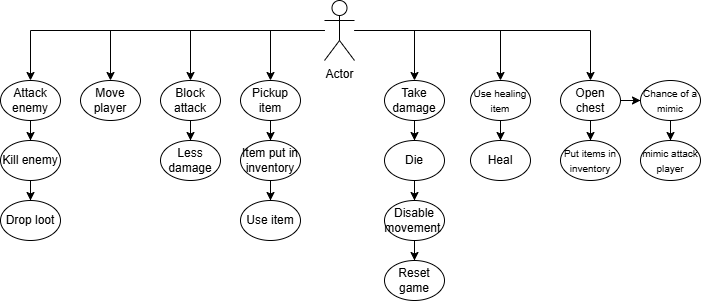

The diagram above was exported from draw.io. Its source (the exported page's mxGraphModel, read from the mxfile embedded in the PNG):
<mxGraphModel dx="1166" dy="874" grid="1" gridSize="10" guides="1" tooltips="1" connect="1" arrows="1" fold="1" page="1" pageScale="1" pageWidth="827" pageHeight="1169" math="0" shadow="0">
  <root>
    <mxCell id="0" />
    <mxCell id="1" parent="0" />
    <mxCell id="7_zppZP4ZP_eHD5eeek6-13" style="edgeStyle=orthogonalEdgeStyle;rounded=0;orthogonalLoop=1;jettySize=auto;html=1;entryX=0.5;entryY=0;entryDx=0;entryDy=0;" parent="1" source="7_zppZP4ZP_eHD5eeek6-10" target="7_zppZP4ZP_eHD5eeek6-12" edge="1">
      <mxGeometry relative="1" as="geometry" />
    </mxCell>
    <mxCell id="7_zppZP4ZP_eHD5eeek6-20" style="edgeStyle=orthogonalEdgeStyle;rounded=0;orthogonalLoop=1;jettySize=auto;html=1;entryX=0.5;entryY=0;entryDx=0;entryDy=0;" parent="1" source="7_zppZP4ZP_eHD5eeek6-10" target="7_zppZP4ZP_eHD5eeek6-14" edge="1">
      <mxGeometry relative="1" as="geometry" />
    </mxCell>
    <mxCell id="7_zppZP4ZP_eHD5eeek6-22" style="edgeStyle=orthogonalEdgeStyle;rounded=0;orthogonalLoop=1;jettySize=auto;html=1;entryX=0.5;entryY=0;entryDx=0;entryDy=0;" parent="1" source="7_zppZP4ZP_eHD5eeek6-10" target="7_zppZP4ZP_eHD5eeek6-21" edge="1">
      <mxGeometry relative="1" as="geometry" />
    </mxCell>
    <mxCell id="7_zppZP4ZP_eHD5eeek6-30" style="edgeStyle=orthogonalEdgeStyle;rounded=0;orthogonalLoop=1;jettySize=auto;html=1;entryX=0.5;entryY=0;entryDx=0;entryDy=0;" parent="1" source="7_zppZP4ZP_eHD5eeek6-10" target="7_zppZP4ZP_eHD5eeek6-25" edge="1">
      <mxGeometry relative="1" as="geometry" />
    </mxCell>
    <mxCell id="7_zppZP4ZP_eHD5eeek6-33" style="edgeStyle=orthogonalEdgeStyle;rounded=0;orthogonalLoop=1;jettySize=auto;html=1;entryX=0.5;entryY=0;entryDx=0;entryDy=0;" parent="1" source="7_zppZP4ZP_eHD5eeek6-10" target="7_zppZP4ZP_eHD5eeek6-32" edge="1">
      <mxGeometry relative="1" as="geometry" />
    </mxCell>
    <mxCell id="7_zppZP4ZP_eHD5eeek6-39" style="edgeStyle=orthogonalEdgeStyle;rounded=0;orthogonalLoop=1;jettySize=auto;html=1;" parent="1" source="7_zppZP4ZP_eHD5eeek6-10" target="7_zppZP4ZP_eHD5eeek6-38" edge="1">
      <mxGeometry relative="1" as="geometry" />
    </mxCell>
    <mxCell id="7_zppZP4ZP_eHD5eeek6-41" style="edgeStyle=orthogonalEdgeStyle;rounded=0;orthogonalLoop=1;jettySize=auto;html=1;entryX=0.5;entryY=0;entryDx=0;entryDy=0;" parent="1" source="7_zppZP4ZP_eHD5eeek6-10" target="7_zppZP4ZP_eHD5eeek6-40" edge="1">
      <mxGeometry relative="1" as="geometry" />
    </mxCell>
    <mxCell id="7_zppZP4ZP_eHD5eeek6-10" value="Actor" style="shape=umlActor;verticalLabelPosition=bottom;verticalAlign=top;html=1;outlineConnect=0;" parent="1" vertex="1">
      <mxGeometry x="354" width="30" height="60" as="geometry" />
    </mxCell>
    <mxCell id="7_zppZP4ZP_eHD5eeek6-17" style="edgeStyle=orthogonalEdgeStyle;rounded=0;orthogonalLoop=1;jettySize=auto;html=1;" parent="1" source="7_zppZP4ZP_eHD5eeek6-12" target="7_zppZP4ZP_eHD5eeek6-15" edge="1">
      <mxGeometry relative="1" as="geometry" />
    </mxCell>
    <mxCell id="7_zppZP4ZP_eHD5eeek6-12" value="Attack enemy" style="ellipse;whiteSpace=wrap;html=1;" parent="1" vertex="1">
      <mxGeometry x="30" y="80" width="60" height="40" as="geometry" />
    </mxCell>
    <mxCell id="7_zppZP4ZP_eHD5eeek6-14" value="Move player" style="ellipse;whiteSpace=wrap;html=1;" parent="1" vertex="1">
      <mxGeometry x="110" y="80" width="60" height="40" as="geometry" />
    </mxCell>
    <mxCell id="7_zppZP4ZP_eHD5eeek6-18" value="" style="edgeStyle=orthogonalEdgeStyle;rounded=0;orthogonalLoop=1;jettySize=auto;html=1;" parent="1" source="7_zppZP4ZP_eHD5eeek6-15" target="7_zppZP4ZP_eHD5eeek6-16" edge="1">
      <mxGeometry relative="1" as="geometry" />
    </mxCell>
    <mxCell id="7_zppZP4ZP_eHD5eeek6-15" value="Kill enemy" style="ellipse;whiteSpace=wrap;html=1;" parent="1" vertex="1">
      <mxGeometry x="30" y="140" width="60" height="40" as="geometry" />
    </mxCell>
    <mxCell id="7_zppZP4ZP_eHD5eeek6-16" value="Drop loot" style="ellipse;whiteSpace=wrap;html=1;" parent="1" vertex="1">
      <mxGeometry x="30" y="200" width="60" height="40" as="geometry" />
    </mxCell>
    <mxCell id="7_zppZP4ZP_eHD5eeek6-24" value="" style="edgeStyle=orthogonalEdgeStyle;rounded=0;orthogonalLoop=1;jettySize=auto;html=1;" parent="1" source="7_zppZP4ZP_eHD5eeek6-21" target="7_zppZP4ZP_eHD5eeek6-23" edge="1">
      <mxGeometry relative="1" as="geometry" />
    </mxCell>
    <mxCell id="7_zppZP4ZP_eHD5eeek6-21" value="Block attack" style="ellipse;whiteSpace=wrap;html=1;" parent="1" vertex="1">
      <mxGeometry x="190" y="80" width="60" height="40" as="geometry" />
    </mxCell>
    <mxCell id="7_zppZP4ZP_eHD5eeek6-23" value="Less damage" style="ellipse;whiteSpace=wrap;html=1;" parent="1" vertex="1">
      <mxGeometry x="190" y="140" width="60" height="40" as="geometry" />
    </mxCell>
    <mxCell id="7_zppZP4ZP_eHD5eeek6-29" value="" style="edgeStyle=orthogonalEdgeStyle;rounded=0;orthogonalLoop=1;jettySize=auto;html=1;" parent="1" source="7_zppZP4ZP_eHD5eeek6-25" target="7_zppZP4ZP_eHD5eeek6-28" edge="1">
      <mxGeometry relative="1" as="geometry" />
    </mxCell>
    <mxCell id="7_zppZP4ZP_eHD5eeek6-25" value="Pickup item" style="ellipse;whiteSpace=wrap;html=1;" parent="1" vertex="1">
      <mxGeometry x="270" y="80" width="60" height="40" as="geometry" />
    </mxCell>
    <mxCell id="7_zppZP4ZP_eHD5eeek6-46" value="" style="edgeStyle=orthogonalEdgeStyle;rounded=0;orthogonalLoop=1;jettySize=auto;html=1;" parent="1" source="7_zppZP4ZP_eHD5eeek6-28" target="7_zppZP4ZP_eHD5eeek6-45" edge="1">
      <mxGeometry relative="1" as="geometry" />
    </mxCell>
    <mxCell id="7_zppZP4ZP_eHD5eeek6-28" value="Item put in inventory" style="ellipse;whiteSpace=wrap;html=1;" parent="1" vertex="1">
      <mxGeometry x="270" y="140" width="60" height="40" as="geometry" />
    </mxCell>
    <mxCell id="7_zppZP4ZP_eHD5eeek6-35" value="" style="edgeStyle=orthogonalEdgeStyle;rounded=0;orthogonalLoop=1;jettySize=auto;html=1;" parent="1" source="7_zppZP4ZP_eHD5eeek6-32" target="7_zppZP4ZP_eHD5eeek6-34" edge="1">
      <mxGeometry relative="1" as="geometry" />
    </mxCell>
    <mxCell id="7_zppZP4ZP_eHD5eeek6-32" value="Take damage" style="ellipse;whiteSpace=wrap;html=1;" parent="1" vertex="1">
      <mxGeometry x="414" y="80" width="60" height="40" as="geometry" />
    </mxCell>
    <mxCell id="7_zppZP4ZP_eHD5eeek6-37" value="" style="edgeStyle=orthogonalEdgeStyle;rounded=0;orthogonalLoop=1;jettySize=auto;html=1;" parent="1" source="7_zppZP4ZP_eHD5eeek6-34" target="7_zppZP4ZP_eHD5eeek6-36" edge="1">
      <mxGeometry relative="1" as="geometry" />
    </mxCell>
    <mxCell id="7_zppZP4ZP_eHD5eeek6-34" value="Die" style="ellipse;whiteSpace=wrap;html=1;" parent="1" vertex="1">
      <mxGeometry x="414" y="140" width="60" height="40" as="geometry" />
    </mxCell>
    <mxCell id="7_zppZP4ZP_eHD5eeek6-54" value="" style="edgeStyle=orthogonalEdgeStyle;rounded=0;orthogonalLoop=1;jettySize=auto;html=1;" parent="1" source="7_zppZP4ZP_eHD5eeek6-36" target="7_zppZP4ZP_eHD5eeek6-53" edge="1">
      <mxGeometry relative="1" as="geometry" />
    </mxCell>
    <mxCell id="7_zppZP4ZP_eHD5eeek6-36" value="Disable movement&amp;nbsp;" style="ellipse;whiteSpace=wrap;html=1;" parent="1" vertex="1">
      <mxGeometry x="414" y="200" width="60" height="40" as="geometry" />
    </mxCell>
    <mxCell id="7_zppZP4ZP_eHD5eeek6-48" value="" style="edgeStyle=orthogonalEdgeStyle;rounded=0;orthogonalLoop=1;jettySize=auto;html=1;" parent="1" source="7_zppZP4ZP_eHD5eeek6-38" target="7_zppZP4ZP_eHD5eeek6-47" edge="1">
      <mxGeometry relative="1" as="geometry" />
    </mxCell>
    <mxCell id="7_zppZP4ZP_eHD5eeek6-38" value="&lt;font style=&quot;font-size: 10px;&quot;&gt;Use healing item&lt;/font&gt;" style="ellipse;whiteSpace=wrap;html=1;" parent="1" vertex="1">
      <mxGeometry x="500" y="80" width="60" height="40" as="geometry" />
    </mxCell>
    <mxCell id="7_zppZP4ZP_eHD5eeek6-44" value="" style="edgeStyle=orthogonalEdgeStyle;rounded=0;orthogonalLoop=1;jettySize=auto;html=1;" parent="1" source="7_zppZP4ZP_eHD5eeek6-40" target="7_zppZP4ZP_eHD5eeek6-42" edge="1">
      <mxGeometry relative="1" as="geometry" />
    </mxCell>
    <mxCell id="7_zppZP4ZP_eHD5eeek6-50" value="" style="edgeStyle=orthogonalEdgeStyle;rounded=0;orthogonalLoop=1;jettySize=auto;html=1;" parent="1" source="7_zppZP4ZP_eHD5eeek6-40" target="7_zppZP4ZP_eHD5eeek6-49" edge="1">
      <mxGeometry relative="1" as="geometry" />
    </mxCell>
    <mxCell id="7_zppZP4ZP_eHD5eeek6-40" value="Open chest" style="ellipse;whiteSpace=wrap;html=1;" parent="1" vertex="1">
      <mxGeometry x="590" y="80" width="60" height="40" as="geometry" />
    </mxCell>
    <mxCell id="7_zppZP4ZP_eHD5eeek6-42" value="&lt;font style=&quot;font-size: 10px;&quot;&gt;Put items in inventory&lt;/font&gt;" style="ellipse;whiteSpace=wrap;html=1;" parent="1" vertex="1">
      <mxGeometry x="590" y="140" width="60" height="40" as="geometry" />
    </mxCell>
    <mxCell id="7_zppZP4ZP_eHD5eeek6-45" value="Use item" style="ellipse;whiteSpace=wrap;html=1;" parent="1" vertex="1">
      <mxGeometry x="270" y="200" width="60" height="40" as="geometry" />
    </mxCell>
    <mxCell id="7_zppZP4ZP_eHD5eeek6-47" value="Heal" style="ellipse;whiteSpace=wrap;html=1;" parent="1" vertex="1">
      <mxGeometry x="500" y="140" width="60" height="40" as="geometry" />
    </mxCell>
    <mxCell id="7_zppZP4ZP_eHD5eeek6-52" value="" style="edgeStyle=orthogonalEdgeStyle;rounded=0;orthogonalLoop=1;jettySize=auto;html=1;" parent="1" source="7_zppZP4ZP_eHD5eeek6-49" target="7_zppZP4ZP_eHD5eeek6-51" edge="1">
      <mxGeometry relative="1" as="geometry" />
    </mxCell>
    <mxCell id="7_zppZP4ZP_eHD5eeek6-49" value="&lt;font style=&quot;font-size: 10px;&quot;&gt;Chance of a mimic&lt;/font&gt;" style="ellipse;whiteSpace=wrap;html=1;" parent="1" vertex="1">
      <mxGeometry x="670" y="80" width="60" height="40" as="geometry" />
    </mxCell>
    <mxCell id="7_zppZP4ZP_eHD5eeek6-51" value="&lt;font style=&quot;font-size: 10px;&quot;&gt;mimic attack player&lt;/font&gt;" style="ellipse;whiteSpace=wrap;html=1;" parent="1" vertex="1">
      <mxGeometry x="670" y="140" width="60" height="40" as="geometry" />
    </mxCell>
    <mxCell id="7_zppZP4ZP_eHD5eeek6-53" value="Reset game" style="ellipse;whiteSpace=wrap;html=1;" parent="1" vertex="1">
      <mxGeometry x="414" y="260" width="60" height="40" as="geometry" />
    </mxCell>
  </root>
</mxGraphModel>